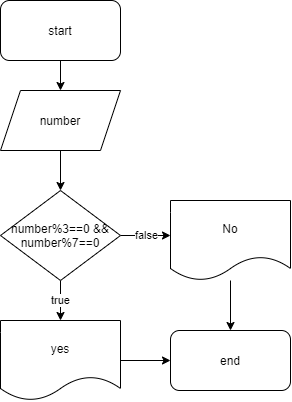

The diagram above was exported from draw.io. Its source (the exported page's mxGraphModel, read from the mxfile embedded in the PNG):
<mxGraphModel dx="1117" dy="669" grid="1" gridSize="10" guides="1" tooltips="1" connect="1" arrows="1" fold="1" page="1" pageScale="1" pageWidth="827" pageHeight="1169" math="0" shadow="0">
  <root>
    <mxCell id="0" />
    <mxCell id="1" parent="0" />
    <mxCell id="20Gi1SdMlOxJR94Zzf-P-2" style="edgeStyle=orthogonalEdgeStyle;rounded=0;orthogonalLoop=1;jettySize=auto;html=1;" edge="1" parent="1" source="20Gi1SdMlOxJR94Zzf-P-1">
      <mxGeometry relative="1" as="geometry">
        <mxPoint x="140" y="160" as="targetPoint" />
      </mxGeometry>
    </mxCell>
    <mxCell id="20Gi1SdMlOxJR94Zzf-P-1" value="start" style="rounded=1;whiteSpace=wrap;html=1;" vertex="1" parent="1">
      <mxGeometry x="80" y="70" width="120" height="60" as="geometry" />
    </mxCell>
    <mxCell id="20Gi1SdMlOxJR94Zzf-P-4" style="edgeStyle=orthogonalEdgeStyle;rounded=0;orthogonalLoop=1;jettySize=auto;html=1;" edge="1" parent="1" source="20Gi1SdMlOxJR94Zzf-P-3">
      <mxGeometry relative="1" as="geometry">
        <mxPoint x="140" y="260" as="targetPoint" />
      </mxGeometry>
    </mxCell>
    <mxCell id="20Gi1SdMlOxJR94Zzf-P-3" value="number" style="shape=parallelogram;perimeter=parallelogramPerimeter;whiteSpace=wrap;html=1;fixedSize=1;" vertex="1" parent="1">
      <mxGeometry x="80" y="160" width="120" height="60" as="geometry" />
    </mxCell>
    <mxCell id="20Gi1SdMlOxJR94Zzf-P-6" value="false" style="edgeStyle=orthogonalEdgeStyle;rounded=0;orthogonalLoop=1;jettySize=auto;html=1;" edge="1" parent="1" source="20Gi1SdMlOxJR94Zzf-P-5">
      <mxGeometry relative="1" as="geometry">
        <mxPoint x="250" y="305" as="targetPoint" />
      </mxGeometry>
    </mxCell>
    <mxCell id="20Gi1SdMlOxJR94Zzf-P-8" value="true" style="edgeStyle=orthogonalEdgeStyle;rounded=0;orthogonalLoop=1;jettySize=auto;html=1;" edge="1" parent="1" source="20Gi1SdMlOxJR94Zzf-P-5">
      <mxGeometry relative="1" as="geometry">
        <mxPoint x="140" y="390" as="targetPoint" />
      </mxGeometry>
    </mxCell>
    <mxCell id="20Gi1SdMlOxJR94Zzf-P-5" value="number%3==0 &amp;amp;&amp;amp; number%7==0" style="rhombus;whiteSpace=wrap;html=1;" vertex="1" parent="1">
      <mxGeometry x="80" y="260" width="120" height="90" as="geometry" />
    </mxCell>
    <mxCell id="20Gi1SdMlOxJR94Zzf-P-12" style="edgeStyle=orthogonalEdgeStyle;rounded=0;orthogonalLoop=1;jettySize=auto;html=1;entryX=0.5;entryY=0;entryDx=0;entryDy=0;" edge="1" parent="1" source="20Gi1SdMlOxJR94Zzf-P-7" target="20Gi1SdMlOxJR94Zzf-P-10">
      <mxGeometry relative="1" as="geometry" />
    </mxCell>
    <mxCell id="20Gi1SdMlOxJR94Zzf-P-7" value="No" style="shape=document;whiteSpace=wrap;html=1;boundedLbl=1;" vertex="1" parent="1">
      <mxGeometry x="250" y="270" width="120" height="80" as="geometry" />
    </mxCell>
    <mxCell id="20Gi1SdMlOxJR94Zzf-P-11" style="edgeStyle=orthogonalEdgeStyle;rounded=0;orthogonalLoop=1;jettySize=auto;html=1;entryX=0;entryY=0.5;entryDx=0;entryDy=0;" edge="1" parent="1" source="20Gi1SdMlOxJR94Zzf-P-9" target="20Gi1SdMlOxJR94Zzf-P-10">
      <mxGeometry relative="1" as="geometry" />
    </mxCell>
    <mxCell id="20Gi1SdMlOxJR94Zzf-P-9" value="yes" style="shape=document;whiteSpace=wrap;html=1;boundedLbl=1;" vertex="1" parent="1">
      <mxGeometry x="80" y="390" width="120" height="80" as="geometry" />
    </mxCell>
    <mxCell id="20Gi1SdMlOxJR94Zzf-P-10" value="end" style="rounded=1;whiteSpace=wrap;html=1;" vertex="1" parent="1">
      <mxGeometry x="250" y="400" width="120" height="60" as="geometry" />
    </mxCell>
  </root>
</mxGraphModel>